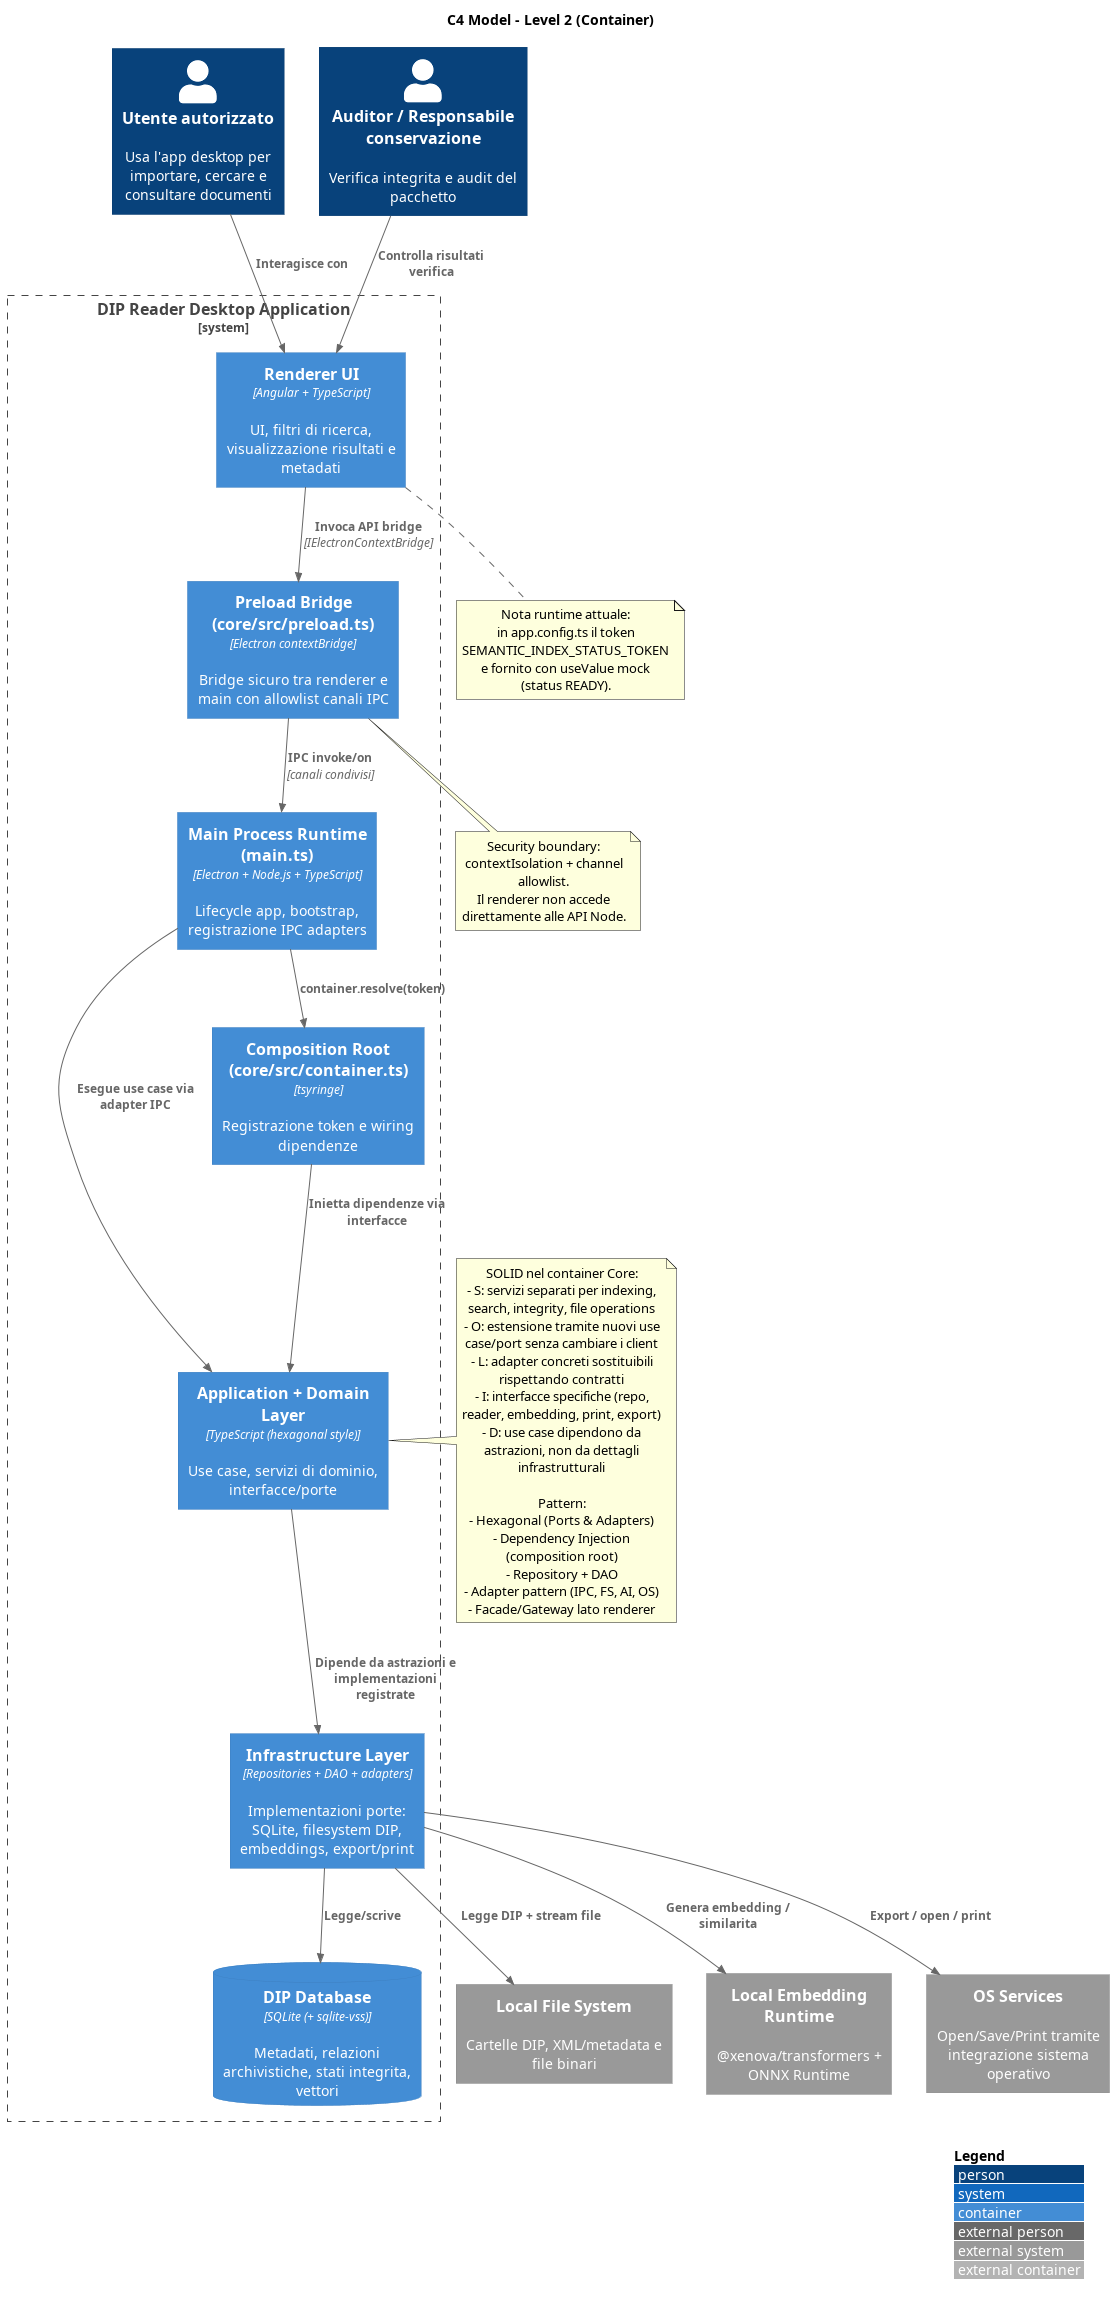

The diagram above was rendered by PlantUML. Its source (embedded in the PNG):
@startuml C2_DipReader_Container
!includeurl https://raw.githubusercontent.com/plantuml-stdlib/C4-PlantUML/master/C4_Container.puml

title C4 Model - Level 2 (Container)

LAYOUT_WITH_LEGEND()

Person(user, "Utente autorizzato", "Usa l'app desktop per importare, cercare e consultare documenti")
Person(auditor, "Auditor / Responsabile conservazione", "Verifica integrita e audit del pacchetto")

System_Boundary(dip_reader_system, "DIP Reader Desktop Application") {

  Container(renderer, "Renderer UI", "Angular + TypeScript", "UI, filtri di ricerca, visualizzazione risultati e metadati")

  Container(preload, "Preload Bridge (core/src/preload.ts)", "Electron contextBridge", "Bridge sicuro tra renderer e main con allowlist canali IPC")

  Container(main, "Main Process Runtime (main.ts)", "Electron + Node.js + TypeScript", "Lifecycle app, bootstrap, registrazione IPC adapters")

  Container(di, "Composition Root (core/src/container.ts)", "tsyringe", "Registrazione token e wiring dipendenze")

  Container(core, "Application + Domain Layer", "TypeScript (hexagonal style)", "Use case, servizi di dominio, interfacce/porte")

  Container(adapters, "Infrastructure Layer", "Repositories + DAO + adapters", "Implementazioni porte: SQLite, filesystem DIP, embeddings, export/print")

  ContainerDb(sqlite, "DIP Database", "SQLite (+ sqlite-vss)", "Metadati, relazioni archivistiche, stati integrita, vettori")
}

System_Ext(local_fs, "Local File System", "Cartelle DIP, XML/metadata e file binari")
System_Ext(ai_runtime, "Local Embedding Runtime", "@xenova/transformers + ONNX Runtime")
System_Ext(os_services, "OS Services", "Open/Save/Print tramite integrazione sistema operativo")

Rel(user, renderer, "Interagisce con")
Rel(auditor, renderer, "Controlla risultati verifica")

Rel(renderer, preload, "Invoca API bridge", "IElectronContextBridge")
Rel(preload, main, "IPC invoke/on", "canali condivisi")

Rel(main, di, "container.resolve(token)")
Rel(di, core, "Inietta dipendenze via interfacce")
Rel(core, adapters, "Dipende da astrazioni e implementazioni registrate")

Rel(adapters, sqlite, "Legge/scrive")
Rel(adapters, local_fs, "Legge DIP + stream file")
Rel(adapters, ai_runtime, "Genera embedding / similarita")
Rel(adapters, os_services, "Export / open / print")

Rel(main, core, "Esegue use case via adapter IPC")

note right of core
SOLID nel container Core:
- S: servizi separati per indexing, search, integrity, file operations
- O: estensione tramite nuovi use case/port senza cambiare i client
- L: adapter concreti sostituibili rispettando contratti
- I: interfacce specifiche (repo, reader, embedding, print, export)
- D: use case dipendono da astrazioni, non da dettagli infrastrutturali

Pattern:
- Hexagonal (Ports & Adapters)
- Dependency Injection (composition root)
- Repository + DAO
- Adapter pattern (IPC, FS, AI, OS)
- Facade/Gateway lato renderer
end note

note bottom of preload
Security boundary: contextIsolation + channel allowlist.
Il renderer non accede direttamente alle API Node.
end note

note bottom of renderer
Nota runtime attuale:
in app.config.ts il token SEMANTIC_INDEX_STATUS_TOKEN
e fornito con useValue mock (status READY).
end note

@enduml